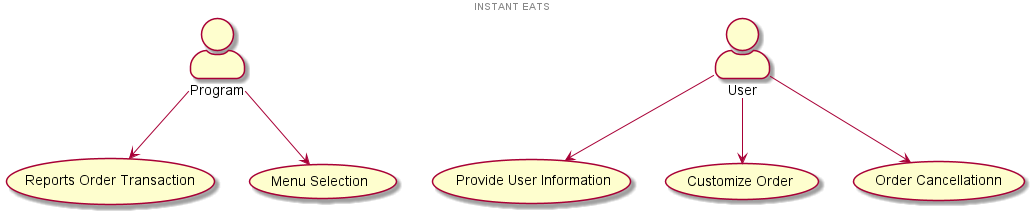

The diagram above was rendered by PlantUML. Its source (embedded in the PNG):
@startuml
'https://plantuml.com/sequence-diagram

skinparam actorStyle awesome
"Program" as Program
" Provide User Information" as (Use)
Program --> (Reports Order Transaction)
:User: --> (Use)
Program --> (Menu Selection)
User --> (Customize Order)
User --> (Order Cancellationn)

center header "INSTANT EATS"

@enduml